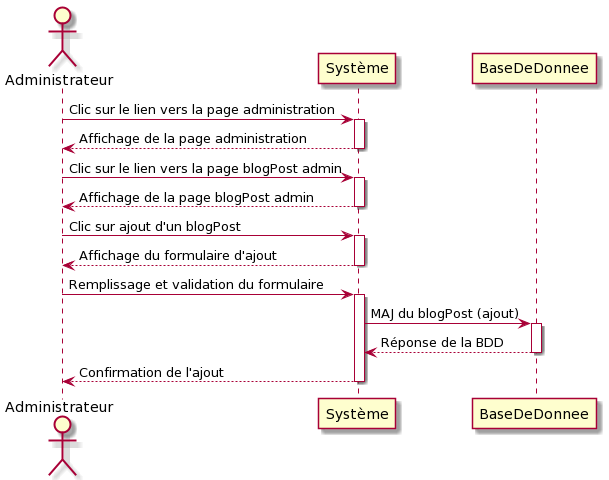

The diagram above was rendered by PlantUML. Its source (embedded in the PNG):
@startuml
Actor Administrateur
Administrateur -> Système: Clic sur le lien vers la page administration
activate Système
Système --> Administrateur: Affichage de la page administration
deactivate Système
Administrateur -> Système: Clic sur le lien vers la page blogPost admin
activate Système
Système --> Administrateur: Affichage de la page blogPost admin
deactivate Système
Administrateur -> Système: Clic sur ajout d'un blogPost
activate Système
Administrateur <-- Système: Affichage du formulaire d'ajout
deactivate Système
Administrateur -> Système: Remplissage et validation du formulaire
activate Système
Système -> BaseDeDonnee: MAJ du blogPost (ajout)
activate BaseDeDonnee 
BaseDeDonnee --> Système: Réponse de la BDD
deactivate BaseDeDonnee
Administrateur <-- Système: Confirmation de l'ajout
deactivate Système
@enduml